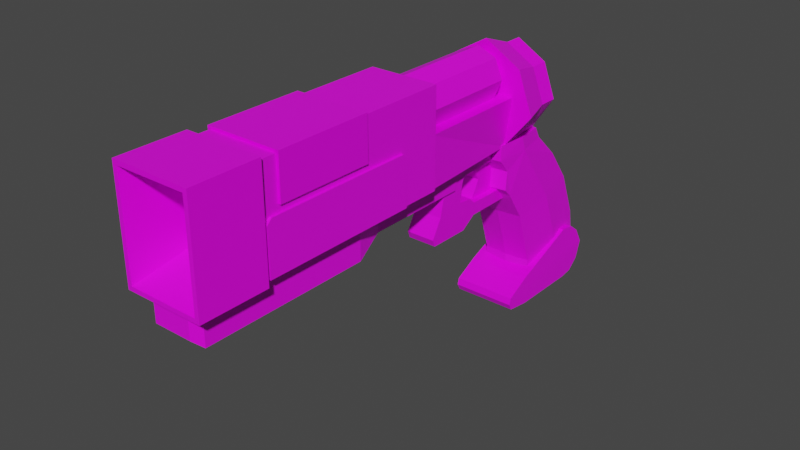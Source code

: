 # Source: model-weapon-laserGun-cubeman.blend  (saved by Blender 3.1.7; exported with 4.5.12 LTS)
import bpy
from mathutils import Matrix  # noqa: F401  (used for matrix-valued properties, if any)

bpy.ops.wm.read_factory_settings(use_empty=True)
scene = bpy.context.scene
scene.name = 'Scene'

# ---- collections
col_collection = bpy.data.collections.new('Collection'); scene.collection.children.link(col_collection)

# ---- images (referenced by path relative to the original .blend; pixels are not part of the script)
import os
ASSET_DIR = os.environ.get("B2B_ASSET_DIR", "")  # directory of the original .blend (textures are referenced by path, not embedded)
HERE = os.path.dirname(os.path.abspath(__file__))  # packed textures are extracted next to this script under _unpacked/

def load_image(name, relpath, width, height, colorspace="sRGB"):
    """Load a texture the original file referenced (path relative to the .blend, or extracted next to this script)."""
    p = next((c for c in (os.path.join(HERE, relpath), os.path.join(ASSET_DIR, relpath)) if relpath and os.path.exists(c)), "")
    if p:
        img = bpy.data.images.load(p, check_existing=True)
        img.name = name
    else:  # same state as the original file: an image datablock whose file is absent (Cycles renders it pink)
        img = bpy.data.images.new(name, width, height)
        img.source = "FILE"
        img.filepath = "//" + (relpath or name)
    img.colorspace_settings.name = colorspace
    return img
img_texture_weapon_lasergun_tga = load_image('texture-weapon-laserGun.tga', 'texture-weapon-laserGun.tga', 1024, 1024, 'sRGB')

# ---- materials (node trees are filled in below, after node groups)
mat_material_weapon_lasergun_metal = bpy.data.materials.new('material_weapon_laserGun_metal')
mat_material_weapon_lasergun_metal.alpha_threshold = 0.0
mat_material_weapon_lasergun_metal.use_transparent_shadow = False
mat_material_weapon_lasergun_metal.line_color = (0.0, 0.0, 0.0, 1.0)
mat_material_weapon_lasergun_metal_2 = bpy.data.materials.new('material_weapon_laserGun_metal_2')
mat_material_weapon_lasergun_metal_2.use_transparent_shadow = False
mat_material_weapon_lasergun_leather = bpy.data.materials.new('material_weapon_laserGun_leather')
mat_material_weapon_lasergun_leather.use_transparent_shadow = False
mat_material_weapon_lasergun_emissive = bpy.data.materials.new('material_weapon_laserGun_emissive')
mat_material_weapon_lasergun_emissive.use_transparent_shadow = False

# ---- material node trees
mat_material_weapon_lasergun_metal.use_nodes = True; mat_material_weapon_lasergun_metal.node_tree.nodes.clear()
_N = mat_material_weapon_lasergun_metal.node_tree.nodes; _L = mat_material_weapon_lasergun_metal.node_tree.links
n0 = _N.new('ShaderNodeOutputMaterial'); n0.name = 'Material Output'; n0.location = (300, 300)
n1 = _N.new('ShaderNodeBsdfPrincipled'); n1.name = 'Principled BSDF'; n1.location = (10, 300)
n1.distribution = 'GGX'
n1.subsurface_method = 'RANDOM_WALK_SKIN'
n1.inputs[2].default_value = 0.4
n1.inputs[3].default_value = 1.45
n1.inputs[27].default_value = (0.0, 0.0, 0.0, 1.0)
n1.inputs[28].default_value = 1.0
n2 = _N.new('ShaderNodeTexImage'); n2.name = 'Image Texture'; n2.location = (-280, 280)
n2.image = img_texture_weapon_lasergun_tga
_L.new(n1.outputs[0], n0.inputs[0])
_L.new(n2.outputs[0], n1.inputs[0])
n0.is_active_output = True
mat_material_weapon_lasergun_metal_2.use_nodes = True; mat_material_weapon_lasergun_metal_2.node_tree.nodes.clear()
_N = mat_material_weapon_lasergun_metal_2.node_tree.nodes; _L = mat_material_weapon_lasergun_metal_2.node_tree.links
n0 = _N.new('ShaderNodeBsdfPrincipled'); n0.name = 'Principled BSDF'; n0.location = (10, 300)
n0.distribution = 'GGX'
n0.subsurface_method = 'RANDOM_WALK_SKIN'
n0.inputs[3].default_value = 1.45
n0.inputs[27].default_value = (0.0, 0.0, 0.0, 1.0)
n0.inputs[28].default_value = 1.0
n1 = _N.new('ShaderNodeOutputMaterial'); n1.name = 'Material Output'; n1.location = (300, 300)
n2 = _N.new('ShaderNodeTexImage'); n2.name = 'Image Texture'; n2.location = (-280, 280)
n2.image = img_texture_weapon_lasergun_tga
_L.new(n0.outputs[0], n1.inputs[0])
_L.new(n2.outputs[0], n0.inputs[0])
n1.is_active_output = True
mat_material_weapon_lasergun_leather.use_nodes = True; mat_material_weapon_lasergun_leather.node_tree.nodes.clear()
_N = mat_material_weapon_lasergun_leather.node_tree.nodes; _L = mat_material_weapon_lasergun_leather.node_tree.links
n0 = _N.new('ShaderNodeBsdfPrincipled'); n0.name = 'Principled BSDF'; n0.location = (10, 300)
n0.distribution = 'GGX'
n0.subsurface_method = 'RANDOM_WALK_SKIN'
n0.inputs[3].default_value = 1.45
n0.inputs[27].default_value = (0.0, 0.0, 0.0, 1.0)
n0.inputs[28].default_value = 1.0
n1 = _N.new('ShaderNodeOutputMaterial'); n1.name = 'Material Output'; n1.location = (300, 300)
n2 = _N.new('ShaderNodeTexImage'); n2.name = 'Image Texture'; n2.location = (-280, 280)
n2.image = img_texture_weapon_lasergun_tga
_L.new(n0.outputs[0], n1.inputs[0])
_L.new(n2.outputs[0], n0.inputs[0])
n1.is_active_output = True
mat_material_weapon_lasergun_emissive.use_nodes = True; mat_material_weapon_lasergun_emissive.node_tree.nodes.clear()
_N = mat_material_weapon_lasergun_emissive.node_tree.nodes; _L = mat_material_weapon_lasergun_emissive.node_tree.links
n0 = _N.new('ShaderNodeBsdfPrincipled'); n0.name = 'Principled BSDF'; n0.location = (10, 300)
n0.distribution = 'GGX'
n0.subsurface_method = 'RANDOM_WALK_SKIN'
n0.inputs[3].default_value = 1.45
n0.inputs[27].default_value = (0.0, 0.0, 0.0, 1.0)
n0.inputs[28].default_value = 1.0
n1 = _N.new('ShaderNodeOutputMaterial'); n1.name = 'Material Output'; n1.location = (300, 300)
n2 = _N.new('ShaderNodeTexImage'); n2.name = 'Image Texture'; n2.location = (-280, 280)
n2.image = img_texture_weapon_lasergun_tga
_L.new(n0.outputs[0], n1.inputs[0])
_L.new(n2.outputs[0], n0.inputs[0])
n1.is_active_output = True

# ---- world
world_world = bpy.data.worlds.new('World'); scene.world = world_world
world_world.use_nodes = True; world_world.node_tree.nodes.clear()
_N = world_world.node_tree.nodes; _L = world_world.node_tree.links
n0 = _N.new('ShaderNodeOutputWorld'); n0.name = 'World Output'; n0.location = (300, 300)
n1 = _N.new('ShaderNodeBackground'); n1.name = 'Background'; n1.location = (10, 300)
n1.inputs[0].default_value = (0.05088, 0.05088, 0.05088, 1.0)
_L.new(n1.outputs[0], n0.inputs[0])
n0.is_active_output = True
world_world.color = (0.05088, 0.05088, 0.05088)
world_world.use_sun_shadow = False
world_world.sun_shadow_jitter_overblur = 0.0

# ---- meshes
me_cube = bpy.data.meshes.new('Cube')
me_cube.from_pydata([(0.2019, 1.428, 1.405), (0.2019, 2.03, 0.3103), (0.2019, 0.9258, 1.364), (0.2019, 1.366, 0.2801), (-0.2019, 1.428, 1.405), (-0.2019, 2.03, 0.3103), (-0.2019, 0.9258, 1.364), (-0.2019, 1.366, 0.2801), (0.2019, 1.646, 1.196), (0.2019, 1.844, 0.924), (0.2019, 1.989, 0.5608), (-0.2019, 1.372, 0.3405), (-0.2019, 1.226, 0.7931), (-0.2019, 1.066, 1.037), (0.2019, 1.066, 1.037), (0.2019, 1.226, 0.7931), (0.2019, 1.372, 0.3405), (-0.2019, 1.646, 1.196), (-0.2019, 1.844, 0.924), (-0.2019, 1.989, 0.5608), (0.2019, 0.9229, 1.493), (-0.2019, 0.9229, 1.493), (0.2019, 1.381, 1.496), (-0.2019, 1.381, 1.496), (0.2019, 1.018, 1.251), (-0.2019, 1.018, 1.251), (0.2019, 1.004, 1.098), (-0.2019, 1.004, 1.098), (1.269e-16, 2.015, 0.5608), (1.269e-16, 1.455, 1.405), (1.269e-16, 1.672, 1.196), (1.269e-16, 1.407, 1.496), (1.269e-16, 1.87, 0.924), (1.269e-16, 2.056, 0.3103), (1.269e-16, 0.9974, 1.251), (1.269e-16, 0.9836, 1.098), (1.269e-16, 1.346, 0.2801), (1.269e-16, 1.045, 1.037), (1.269e-16, 1.206, 0.7931), (1.269e-16, 0.9055, 1.364), (1.269e-16, 1.352, 0.3405), (1.269e-16, 0.9026, 1.493), (0.2357, 1.548, 0.8586), (0.2357, 1.19, 1.384), (0.2357, 1.694, 0.4506), (0.2357, 1.152, 1.495), (0.2357, 1.711, 0.2952), (0.2357, 1.369, 1.116), (-0.2357, 1.369, 1.116), (-0.2357, 1.152, 1.495), (-0.2357, 1.548, 0.8586), (-0.2357, 1.711, 0.2952), (-0.2357, 1.694, 0.4506), (-0.2357, 1.19, 1.384), (-0.2588, 1.081, 0.03166), (-0.2588, 1.068, 0.1387), (-0.2588, 2.045, 0.1012), (-0.2588, 2.021, 0.3797), (0.2588, 1.081, 0.03166), (0.2588, 1.068, 0.1387), (0.2588, 2.045, 0.1012), (0.2588, 2.021, 0.3797), (-0.2588, 1.054, 0.0852), (-0.2548, 2.087, 0.2533), (0.2629, 2.087, 0.2533), (0.2588, 1.054, 0.0852), (-0.2588, 1.277, 0.003679), (-0.2588, 1.266, 0.2441), (0.2588, 1.277, 0.003679), (0.2588, 1.266, 0.2441), (0.2597, 1.269, 0.121), (-0.258, 1.269, 0.121), (-0.2588, 1.93, 0.4507), (0.2588, 1.952, 0.01983), (-0.2551, 1.978, 0.2386), (-0.2588, 1.952, 0.01983), (0.2588, 1.93, 0.4507), (0.2626, 1.978, 0.2386), (-0.2588, 1.843, 0.003425), (0.2588, 1.808, 0.4666), (0.262, 1.834, 0.2147), (-0.2588, 1.808, 0.4666), (0.2588, 1.843, 0.003425), (-0.2557, 1.834, 0.2147), (1.251e-15, 1.388, 2.169), (1.236e-09, 0.9644, 2.266), (0.2387, 1.388, 2.03), (0.2973, 0.9644, 2.092), (0.3375, 1.388, 1.759), (0.4205, 0.9644, 1.754), (0.1643, 1.385, 1.491), (0.2048, 0.9679, 1.491), (-2.951e-08, 1.388, 1.491), (-3.552e-08, 0.9644, 1.491), (-0.1643, 1.385, 1.491), (-0.2048, 0.9679, 1.491), (-0.3375, 1.388, 1.759), (-0.4205, 0.9644, 1.754), (-0.2387, 1.388, 2.03), (-0.2973, 0.9644, 2.092), (1.096e-15, 1.44, 2.121), (0.2096, 1.44, 1.999), (0.2964, 1.44, 1.761), (0.1443, 1.438, 1.526), (-2.592e-08, 1.44, 1.525), (-0.1443, 1.438, 1.526), (-0.2964, 1.44, 1.761), (-0.2096, 1.44, 1.999), (1.251e-15, 1.238, 2.169), (0.2387, 1.238, 2.03), (0.3375, 1.238, 1.759), (0.1789, 1.237, 1.491), (-0.1789, 1.237, 1.491), (-0.3375, 1.238, 1.759), (-0.2387, 1.238, 2.03), (-1.069e-08, 0.9725, 2.124), (-3.256e-09, 0.03728, 2.235), (0.07338, 0.9725, 2.093), (0.1522, 0.03728, 2.172), (0.1038, 0.9725, 2.02), (0.2153, 0.03728, 2.02), (0.07338, 0.9725, 1.947), (0.1522, 0.03728, 1.868), (-1.976e-08, 0.9725, 1.916), (-2.208e-08, 0.03728, 1.805), (-0.07338, 0.9725, 1.947), (-0.1522, 0.03728, 1.868), (-0.1038, 0.9725, 2.02), (-0.2153, 0.03728, 2.02), (-0.07338, 0.9725, 2.093), (-0.1522, 0.03728, 2.172), (-3.256e-09, 0.8739, 2.235), (0.1522, 0.8739, 2.172), (0.2153, 0.8739, 2.02), (0.1522, 0.8739, 1.868), (-2.208e-08, 0.8739, 1.805), (-0.1522, 0.8739, 1.868), (-0.2153, 0.8739, 2.02), (-0.1522, 0.8739, 2.172), (0.1165, 0.9321, 2.137), (0.1648, 0.9321, 2.02), (0.1165, 0.9321, 1.904), (-2.112e-08, 0.9321, 1.855), (-0.1165, 0.9321, 1.904), (-0.1648, 0.9321, 2.02), (-0.1165, 0.9321, 2.137), (-6.714e-09, 0.9321, 2.185), (-0.2746, -2.091, 1.47), (-0.2746, -2.091, 2.235), (-0.2746, 0.03792, 1.47), (-0.2746, 0.03792, 2.235), (0.2746, -2.091, 1.47), (0.2746, -2.091, 2.235), (0.2746, 0.03792, 1.47), (0.2746, 0.03792, 2.235), (-0.2746, 0.03792, 1.805), (0.2746, 0.03792, 1.805), (-0.2508, 0.03792, 1.871), (-0.2508, 0.03792, 1.47), (0.2508, 0.03792, 1.47), (0.2508, 0.03792, 1.871), (-0.2508, 0.9677, 1.871), (-0.1933, 0.9677, 1.47), (0.1933, 0.9677, 1.47), (0.2508, 0.9677, 1.871), (0.2746, -1.559, 2.235), (0.2746, -1.559, 1.47), (-0.2746, -1.559, 1.47), (-0.2746, -1.559, 2.235), (0.3083, -1.559, 2.235), (0.3083, -2.091, 2.235), (0.3083, -2.091, 1.47), (0.3083, -1.559, 1.47), (-0.3083, -1.559, 1.47), (-0.3083, -2.091, 1.47), (-0.3083, -2.091, 2.235), (-0.3083, -1.559, 2.235), (-0.2746, -1.559, 1.436), (-0.2746, -2.091, 1.436), (0.2746, -2.091, 1.436), (0.2746, -1.559, 1.436), (0.3083, -2.091, 1.436), (0.3083, -1.559, 1.436), (-0.3083, -1.559, 1.436), (-0.3083, -2.091, 1.436), (0.2746, -1.559, 2.269), (0.2746, -2.091, 2.269), (-0.2746, -2.091, 2.269), (-0.2746, -1.559, 2.269), (0.3083, -1.559, 2.269), (0.3083, -2.091, 2.269), (-0.3083, -2.091, 2.269), (-0.3083, -1.559, 2.269), (-0.1268, -1.577, 1.676), (-0.1268, -1.577, 2.029), (0.1268, -1.577, 2.029), (0.1268, -1.577, 1.676), (0.2746, -0.6625, 2.235), (0.2746, -1.416, 2.235), (0.2746, -1.419, 1.92), (0.2746, -0.6604, 1.916), (-0.2746, -1.415, 2.235), (-0.2746, -0.6621, 2.235), (-0.2746, -0.6611, 1.913), (-0.2746, -1.421, 1.918), (-0.2948, -1.415, 2.235), (-0.2948, -0.6621, 2.235), (-0.2948, -0.6611, 1.913), (-0.2948, -1.421, 1.918), (0.2948, -0.6625, 2.235), (0.2948, -1.416, 2.235), (0.2948, -1.419, 1.92), (0.2948, -0.6604, 1.916), (0.2746, -0.6625, 2.256), (0.2746, -1.416, 2.256), (-0.2746, -1.415, 2.256), (-0.2746, -0.6621, 2.256), (-0.2948, -1.415, 2.256), (-0.2948, -0.6621, 2.256), (0.2948, -0.6625, 2.256), (0.2948, -1.416, 2.256), (0.2746, -1.531, 1.47), (0.2746, -0.2863, 1.47), (0.2746, -1.534, 1.828), (0.2746, -1.495, 1.866), (0.2746, -0.3158, 1.864), (0.2746, -0.2838, 1.819), (-0.2746, -0.2876, 1.47), (-0.2746, -1.531, 1.47), (-0.2746, -0.285, 1.822), (-0.2746, -0.3222, 1.869), (-0.2746, -1.493, 1.866), (-0.2746, -1.534, 1.828), (0.2948, -1.531, 1.47), (0.2948, -0.2863, 1.47), (0.2948, -1.534, 1.828), (0.2948, -1.495, 1.866), (0.2948, -0.3158, 1.864), (0.2948, -0.2838, 1.819), (-0.2948, -0.2876, 1.47), (-0.2948, -1.531, 1.47), (-0.2948, -0.285, 1.822), (-0.2948, -0.3222, 1.869), (-0.2948, -1.493, 1.866), (-0.2948, -1.534, 1.828), (-0.1171, 0.2504, 0.8991), (-0.1171, 0.3968, 1.474), (-0.1171, 1.115, 0.9774), (-0.1171, 0.9451, 1.471), (0.1171, 0.2504, 0.8991), (0.1171, 0.3968, 1.474), (0.1171, 1.115, 0.9774), (0.1171, 0.9451, 1.471), (0.1171, 0.9489, 1.351), (0.1171, 0.5403, 1.167), (0.1171, 0.5738, 1.316), (0.1171, 0.5986, 1.344), (0.1171, 1.024, 1.075), (0.1171, 0.5518, 1.137), (0.1171, 0.6675, 1.127), (0.1171, 0.7233, 1.077), (-0.1171, 0.9489, 1.35), (-0.1171, 1.024, 1.075), (-0.1171, 0.5986, 1.344), (-0.1171, 0.5738, 1.316), (-0.1171, 0.5403, 1.167), (-0.1171, 0.5519, 1.137), (-0.1171, 0.6675, 1.127), (-0.1171, 0.7235, 1.077), (0.1171, 0.2279, 0.9564), (-0.1171, 0.2279, 0.9564), (-0.1171, 0.3124, 1.105), (0.1171, 0.3124, 1.105), (0.1171, 0.5935, 0.8954), (-0.1171, 0.5935, 0.8954), (0.1171, 0.7178, 0.9776), (-0.1171, 0.7178, 0.9776), (-0.134, -0.3933, 1.277), (-0.134, -0.3933, 1.474), (-0.134, 0.4565, 1.277), (-0.134, 0.5134, 1.474), (0.134, -0.3933, 1.277), (0.134, -0.3933, 1.474), (0.134, 0.4565, 1.277), (0.134, 0.5134, 1.474), (-0.1976, -0.6401, 1.185), (-0.1976, -0.6401, 1.476), (0.1976, -0.6401, 1.476), (0.1976, -0.6401, 1.185), (-0.1976, -1.975, 1.185), (-0.1976, -1.975, 1.476), (0.1976, -1.975, 1.476), (0.1976, -1.975, 1.185), (-0.1498, -2.043, 1.247), (-0.1498, -2.043, 1.476), (0.1498, -2.043, 1.476), (0.1498, -2.043, 1.247), (-0.06637, 0.7594, 1.072), (-0.06637, 0.7594, 1.352), (-0.06637, 1.038, 1.072), (-0.06637, 1.038, 1.352), (0.06637, 0.7594, 1.072), (0.06637, 0.7594, 1.352), (0.06637, 1.038, 1.072), (0.06637, 1.038, 1.352), (-0.06637, 0.8362, 1.212), (0.06637, 0.8362, 1.212)], [], [(2, 43, 45, 20), (14, 26, 35, 37), (13, 27, 25, 6, 53, 48), (5, 33, 1, 46, 3, 36, 7, 51), (8, 0, 43, 47), (17, 4, 29, 30), (5, 19, 28, 33), (19, 18, 32, 28), (18, 17, 30, 32), (1, 10, 44, 46), (10, 9, 42, 44), (9, 8, 47, 42), (7, 11, 52, 51), (11, 12, 50, 52), (12, 13, 48, 50), (3, 16, 40, 36), (16, 15, 38, 40), (15, 14, 37, 38), (22, 31, 23, 49, 21, 41, 20, 45), (0, 29, 31, 22), (6, 39, 41, 21), (4, 53, 49, 23), (25, 34, 39, 6), (27, 35, 34, 25), (28, 32, 9, 10), (32, 30, 8, 9), (30, 29, 0, 8), (31, 29, 4, 23), (33, 28, 10, 1), (40, 38, 12, 11), (34, 35, 26, 24), (41, 39, 2, 20), (38, 37, 13, 12), (37, 35, 27, 13), (36, 40, 11, 7), (39, 34, 24, 2), (46, 44, 16, 3), (44, 42, 15, 16), (45, 43, 0, 22), (47, 43, 2, 24, 26, 14), (42, 47, 14, 15), (51, 52, 19, 5), (48, 53, 4, 17), (52, 50, 18, 19), (50, 48, 17, 18), (49, 53, 6, 21), (74, 72, 57, 63), (63, 57, 61, 64), (70, 69, 59, 65), (65, 59, 55, 62), (66, 68, 58, 54), (69, 67, 55, 59), (58, 65, 62, 54), (68, 70, 65, 58), (56, 63, 64, 60), (75, 74, 63, 56), (54, 62, 71, 66), (82, 80, 70, 68), (79, 81, 67, 69), (78, 82, 68, 66), (80, 79, 69, 70), (62, 55, 67, 71), (64, 61, 76, 77), (56, 60, 73, 75), (61, 57, 72, 76), (60, 64, 77, 73), (78, 83, 74, 75), (83, 81, 72, 74), (71, 67, 81, 83), (66, 71, 83, 78), (77, 76, 79, 80), (75, 73, 82, 78), (76, 72, 81, 79), (73, 77, 80, 82), (108, 85, 87, 109), (109, 87, 89, 110), (110, 89, 91, 111), (112, 95, 97, 113), (87, 85, 99, 97, 95, 93, 91, 89), (113, 97, 99, 114), (114, 99, 85, 108), (98, 84, 100, 107), (100, 101, 102, 103, 104, 105, 106, 107), (84, 86, 101, 100), (88, 90, 103, 102), (94, 96, 106, 105), (90, 92, 104, 103), (96, 98, 107, 106), (86, 88, 102, 101), (92, 94, 105, 104), (98, 114, 108, 84), (96, 113, 114, 98), (94, 112, 113, 96), (88, 110, 111, 90), (86, 109, 110, 88), (84, 108, 109, 86), (131, 116, 118, 132), (132, 118, 120, 133), (133, 120, 122, 134), (134, 122, 124, 135), (135, 124, 126, 136), (136, 126, 128, 137), (118, 116, 130, 128, 126, 124, 122, 120), (137, 128, 130, 138), (138, 130, 116, 131), (145, 138, 131, 146), (144, 137, 138, 145), (143, 136, 137, 144), (142, 135, 136, 143), (141, 134, 135, 142), (140, 133, 134, 141), (139, 132, 133, 140), (146, 131, 132, 139), (115, 146, 139, 117), (117, 139, 140, 119), (119, 140, 141, 121), (121, 141, 142, 123), (123, 142, 143, 125), (125, 143, 144, 127), (127, 144, 145, 129), (129, 145, 146, 115), (152, 170, 190, 186), (149, 155, 157, 158), (153, 156, 154, 197, 200, 199, 198, 165, 166, 221, 223, 224, 225, 226, 222), (148, 147, 193, 194), (149, 153, 222, 221, 166, 167, 228, 227), (154, 150, 202, 197), (159, 158, 162, 163), (156, 155, 150, 154), (155, 156, 160, 157), (156, 153, 159, 160), (153, 149, 158, 159), (160, 159, 163, 164), (158, 157, 161, 162), (157, 160, 164, 161), (166, 165, 169, 172), (167, 168, 201, 204, 203, 202, 150, 155, 149, 227, 229, 230, 231, 232, 228), (165, 168, 188, 185), (167, 166, 180, 177), (172, 169, 170, 171), (152, 151, 171, 170), (147, 174, 184, 178), (170, 169, 189, 190), (174, 175, 176, 173), (166, 172, 182, 180), (168, 167, 173, 176), (147, 148, 175, 174), (177, 180, 179, 178), (179, 180, 182, 181), (177, 178, 184, 183), (174, 173, 183, 184), (171, 151, 179, 181), (173, 167, 177, 183), (151, 147, 178, 179), (172, 171, 181, 182), (187, 188, 192, 191), (185, 188, 187, 186), (185, 186, 190, 189), (148, 152, 186, 187), (168, 176, 192, 188), (176, 175, 191, 192), (169, 165, 185, 189), (175, 148, 187, 191), (196, 195, 194, 193), (147, 151, 196, 193), (152, 148, 194, 195), (151, 152, 195, 196), (200, 197, 209, 212), (206, 207, 208, 205), (198, 201, 168, 165), (210, 209, 219, 220), (204, 201, 205, 208), (202, 203, 207, 206), (209, 197, 213, 219), (203, 204, 208, 207), (210, 211, 212, 209), (198, 199, 211, 210), (199, 200, 212, 211), (201, 198, 214, 215), (213, 216, 215, 214), (215, 216, 218, 217), (213, 214, 220, 219), (198, 210, 220, 214), (205, 201, 215, 217), (206, 205, 217, 218), (202, 206, 218, 216), (197, 202, 216, 213), (234, 238, 237, 236, 235, 233), (222, 226, 238, 234), (232, 231, 243, 244), (225, 224, 236, 237), (223, 221, 233, 235), (226, 225, 237, 238), (224, 223, 235, 236), (221, 222, 234, 233), (240, 244, 243, 242, 241, 239), (230, 229, 241, 242), (227, 228, 240, 239), (228, 232, 244, 240), (231, 230, 242, 243), (229, 227, 239, 241), (245, 270, 271, 246, 248, 261, 263, 264, 265, 266, 267, 268, 262, 247, 276, 274), (251, 257, 260, 259, 258, 254, 249, 273, 275), (249, 269, 270, 245), (247, 251, 275, 276), (249, 254, 255, 256, 253, 252, 250, 272, 269), (257, 262, 268, 260), (260, 268, 267, 259), (259, 267, 266, 258), (258, 266, 265, 254), (254, 265, 264, 255), (255, 264, 263, 256), (256, 263, 261, 253), (270, 269, 272, 271), (271, 272, 250, 246), (274, 273, 249, 245), (276, 275, 273, 274), (277, 278, 280, 279), (279, 280, 284, 283), (283, 284, 282, 281), (279, 283, 281, 277), (288, 287, 291, 292), (281, 282, 287, 288), (278, 277, 285, 286), (277, 281, 288, 285), (289, 292, 296, 293), (285, 288, 292, 289), (286, 285, 289, 290), (296, 295, 294, 293), (290, 289, 293, 294), (292, 291, 295, 296), (297, 305, 298, 300, 299), (303, 304, 302, 306, 301), (301, 306, 305, 297), (305, 306, 302, 298)])
me_cube.polygons.foreach_set('material_index', [2, 2, 2, 2, 2, 2, 2, 2, 2, 2, 2, 2, 2, 2, 2, 2, 2, 2, 2, 2, 2, 2, 2, 2, 2, 2, 2, 2, 2, 2, 2, 2, 2, 2, 2, 2, 2, 2, 2, 2, 2, 2, 2, 2, 2, 2, 0, 0, 0, 0, 0, 0, 0, 0, 0, 0, 0, 0, 0, 0, 0, 0, 0, 0, 0, 0, 0, 0, 0, 0, 0, 0, 0, 0, 0, 0, 0, 0, 0, 0, 0, 0, 0, 0, 0, 0, 0, 0, 0, 0, 0, 0, 0, 0, 0, 0, 3, 3, 3, 3, 3, 3, 3, 3, 3, 3, 3, 3, 3, 3, 3, 3, 3, 3, 3, 3, 3, 3, 3, 3, 3, 0, 1, 1, 0, 1, 1, 0, 1, 0, 0, 0, 0, 0, 0, 0, 1, 0, 0, 0, 0, 0, 0, 0, 0, 0, 0, 0, 0, 0, 0, 0, 0, 0, 0, 0, 0, 0, 0, 0, 0, 0, 0, 0, 0, 0, 0, 0, 0, 1, 0, 0, 0, 0, 0, 0, 0, 0, 0, 0, 0, 0, 0, 0, 0, 0, 0, 2, 2, 2, 2, 2, 2, 2, 2, 2, 2, 2, 2, 2, 2, 0, 0, 0, 0, 0, 0, 0, 0, 0, 0, 0, 0, 0, 0, 0, 0, 0, 0, 0, 0, 2, 0, 0, 0, 0, 2, 2, 0, 0, 0, 0, 0, 0, 0])
_uv = me_cube.uv_layers.new(name='UVMap')
_uv.uv.foreach_set('vector', [0.2094, 0.5537, 0.1781, 0.5647, 0.1769, 0.5503, 0.2032, 0.5389, 0.03668, 0.7873, 0.03668, 0.7795, 0.07897, 0.7794, 0.07897, 0.7872, 0.1201, 0.6692, 0.124, 0.6792, 0.1147, 0.6958, 0.1195, 0.7131, 0.08822, 0.7022, 0.08136, 0.663, 0.1297, 0.8229, 0.1238, 0.7815, 0.1246, 0.7397, 0.164, 0.7304, 0.2076, 0.7348, 0.2127, 0.7762, 0.2127, 0.818, 0.1699, 0.8275, 0.1354, 0.6087, 0.1497, 0.5742, 0.1781, 0.5647, 0.1713, 0.6038, 0.3011, 0.6575, 0.3011, 0.6893, 0.2588, 0.6884, 0.2588, 0.6567, 0.3011, 0.5398, 0.3011, 0.571, 0.2588, 0.5702, 0.2588, 0.5389, 0.3011, 0.571, 0.3011, 0.6189, 0.2588, 0.6181, 0.2588, 0.5702, 0.3011, 0.6189, 0.3011, 0.6575, 0.2588, 0.6567, 0.2588, 0.6181, 0.1364, 0.7279, 0.1284, 0.6975, 0.1678, 0.6953, 0.1737, 0.7137, 0.1284, 0.6975, 0.1266, 0.6493, 0.1638, 0.6419, 0.1678, 0.6953, 0.1266, 0.6493, 0.1354, 0.6087, 0.1713, 0.6038, 0.1638, 0.6419, 0.124, 0.5687, 0.1203, 0.5752, 0.07793, 0.5715, 0.08381, 0.5531, 0.1203, 0.5752, 0.1141, 0.6337, 0.07392, 0.6249, 0.07793, 0.5715, 0.1141, 0.6337, 0.1201, 0.6692, 0.08136, 0.663, 0.07392, 0.6249, 0.03668, 0.8819, 0.03668, 0.8744, 0.07897, 0.8743, 0.07897, 0.8818, 0.03668, 0.8744, 0.03668, 0.818, 0.07897, 0.8179, 0.07897, 0.8743, 0.03668, 0.818, 0.03668, 0.7873, 0.07897, 0.7872, 0.07897, 0.8179, 0.3566, 0.7841, 0.3558, 0.7423, 0.3616, 0.7009, 0.3907, 0.6957, 0.4189, 0.7043, 0.4189, 0.7461, 0.4139, 0.7875, 0.3848, 0.7928, 0.2165, 0.6893, 0.2588, 0.6884, 0.2588, 0.7008, 0.2165, 0.7016, 0.1213, 0.7464, 0.07897, 0.7463, 0.07897, 0.7304, 0.1213, 0.7305, 0.05985, 0.6926, 0.08822, 0.7022, 0.08701, 0.7165, 0.06063, 0.7053, 0.1213, 0.7606, 0.07897, 0.7606, 0.07897, 0.7463, 0.1213, 0.7464, 0.1213, 0.7795, 0.07897, 0.7794, 0.07897, 0.7606, 0.1213, 0.7606, 0.2588, 0.5702, 0.2588, 0.6181, 0.2165, 0.6189, 0.2165, 0.571, 0.2588, 0.6181, 0.2588, 0.6567, 0.2165, 0.6575, 0.2165, 0.6189, 0.2588, 0.6567, 0.2588, 0.6884, 0.2165, 0.6893, 0.2165, 0.6575, 0.2588, 0.7008, 0.2588, 0.6884, 0.3011, 0.6893, 0.3011, 0.7016, 0.2588, 0.5389, 0.2588, 0.5702, 0.2165, 0.571, 0.2165, 0.5398, 0.07897, 0.8743, 0.07897, 0.8179, 0.1213, 0.818, 0.1213, 0.8744, 0.07897, 0.7606, 0.07897, 0.7794, 0.03668, 0.7795, 0.03668, 0.7606, 0.07897, 0.7304, 0.07897, 0.7463, 0.03668, 0.7464, 0.03668, 0.7305, 0.07897, 0.8179, 0.07897, 0.7872, 0.1213, 0.7873, 0.1213, 0.818, 0.07897, 0.7872, 0.07897, 0.7794, 0.1213, 0.7795, 0.1213, 0.7873, 0.07897, 0.8818, 0.07897, 0.8743, 0.1213, 0.8744, 0.1213, 0.8819, 0.07897, 0.7463, 0.07897, 0.7606, 0.03668, 0.7606, 0.03668, 0.7464, 0.1737, 0.7137, 0.1678, 0.6953, 0.2102, 0.6916, 0.2139, 0.6981, 0.1678, 0.6953, 0.1638, 0.6419, 0.204, 0.6331, 0.2102, 0.6916, 0.1769, 0.5503, 0.1781, 0.5647, 0.1497, 0.5742, 0.1505, 0.5615, 0.1713, 0.6038, 0.1781, 0.5647, 0.2094, 0.5537, 0.2046, 0.571, 0.2139, 0.5876, 0.21, 0.5976, 0.1638, 0.6419, 0.1713, 0.6038, 0.21, 0.5976, 0.204, 0.6331, 0.08381, 0.5531, 0.07793, 0.5715, 0.03847, 0.5693, 0.04648, 0.5389, 0.08136, 0.663, 0.08822, 0.7022, 0.05985, 0.6926, 0.04554, 0.6581, 0.07793, 0.5715, 0.07392, 0.6249, 0.03668, 0.6175, 0.03847, 0.5693, 0.07392, 0.6249, 0.08136, 0.663, 0.04554, 0.6581, 0.03668, 0.6175, 0.08701, 0.7165, 0.08822, 0.7022, 0.1195, 0.7131, 0.1133, 0.7279, 0.3313, 0.3692, 0.3493, 0.3722, 0.3409, 0.3771, 0.329, 0.3781, 0.1504, 0.3838, 0.161, 0.3833, 0.161, 0.4566, 0.1504, 0.4571, 0.2091, 0.3637, 0.2187, 0.3599, 0.2169, 0.3789, 0.2132, 0.3817, 0.08879, 0.2449, 0.09328, 0.2449, 0.09328, 0.3182, 0.08879, 0.3182, 0.252, 0.1409, 0.1795, 0.1409, 0.1795, 0.1246, 0.252, 0.1246, 0.252, 0.04926, 0.1795, 0.04926, 0.1795, 0.03224, 0.252, 0.03224, 0.08431, 0.2449, 0.08879, 0.2449, 0.08879, 0.3182, 0.08431, 0.3182, 0.1997, 0.3668, 0.2091, 0.3637, 0.2132, 0.3817, 0.2081, 0.3813, 0.1377, 0.3833, 0.1504, 0.3838, 0.1504, 0.4571, 0.1377, 0.4566, 0.3152, 0.3601, 0.3313, 0.3692, 0.329, 0.3781, 0.3185, 0.37, 0.3438, 0.2922, 0.3488, 0.2918, 0.3447, 0.3098, 0.3354, 0.3067, 0.1817, 0.3225, 0.1984, 0.3164, 0.2091, 0.3637, 0.1997, 0.3668, 0.252, 0.09556, 0.1795, 0.09556, 0.1795, 0.04926, 0.252, 0.04926, 0.252, 0.1886, 0.1795, 0.1886, 0.1795, 0.1409, 0.252, 0.1409, 0.1984, 0.3164, 0.2187, 0.3103, 0.2187, 0.3599, 0.2091, 0.3637, 0.3488, 0.2918, 0.3525, 0.2946, 0.3544, 0.3136, 0.3447, 0.3098, 0.1933, 0.2954, 0.2052, 0.2964, 0.2136, 0.3013, 0.1956, 0.3043, 0.252, 0.2065, 0.1795, 0.2065, 0.1795, 0.198, 0.252, 0.198, 0.252, 0.1134, 0.1795, 0.1134, 0.1795, 0.1059, 0.252, 0.1059, 0.1828, 0.3035, 0.1933, 0.2954, 0.1956, 0.3043, 0.1795, 0.3134, 0.3174, 0.351, 0.334, 0.3571, 0.3313, 0.3692, 0.3152, 0.3601, 0.334, 0.3571, 0.3544, 0.3632, 0.3493, 0.3722, 0.3313, 0.3692, 0.3447, 0.3098, 0.3544, 0.3136, 0.3544, 0.3632, 0.334, 0.3571, 0.3354, 0.3067, 0.3447, 0.3098, 0.334, 0.3571, 0.3174, 0.351, 0.1956, 0.3043, 0.2136, 0.3013, 0.2187, 0.3103, 0.1984, 0.3164, 0.252, 0.198, 0.1795, 0.198, 0.1795, 0.1886, 0.252, 0.1886, 0.252, 0.1059, 0.1795, 0.1059, 0.1795, 0.09556, 0.252, 0.09556, 0.1795, 0.3134, 0.1956, 0.3043, 0.1984, 0.3164, 0.1817, 0.3225, 0.2716, 0.3519, 0.2944, 0.3519, 0.2947, 0.394, 0.2719, 0.3857, 0.444, 0.3988, 0.4389, 0.3756, 0.4676, 0.3756, 0.467, 0.3988, 0.2258, 0.4229, 0.218, 0.3982, 0.2481, 0.4013, 0.2481, 0.4243, 0.06478, 0.4256, 0.06481, 0.4486, 0.0347, 0.4517, 0.04249, 0.427, 0.04923, 0.1339, 0.0347, 0.09174, 0.04929, 0.04966, 0.07763, 0.03224, 0.09967, 0.06279, 0.09967, 0.0918, 0.09962, 0.1208, 0.07754, 0.1513, 0.07045, 0.4361, 0.06981, 0.4129, 0.09849, 0.4129, 0.09347, 0.4361, 0.2719, 0.3181, 0.2947, 0.3098, 0.2944, 0.3519, 0.2716, 0.3519, 0.2593, 0.3181, 0.2591, 0.3519, 0.2548, 0.3519, 0.255, 0.3222, 0.257, 0.08004, 0.2673, 0.05035, 0.2873, 0.03806, 0.307, 0.0596, 0.307, 0.08004, 0.307, 0.1005, 0.2873, 0.122, 0.2673, 0.1097, 0.2591, 0.3519, 0.2593, 0.3857, 0.255, 0.3816, 0.2548, 0.3519, 0.2874, 0.03224, 0.3099, 0.05677, 0.307, 0.0596, 0.2873, 0.03806, 0.3099, 0.1033, 0.2874, 0.1278, 0.2873, 0.122, 0.307, 0.1005, 0.3537, 0.3832, 0.3535, 0.4065, 0.3489, 0.4065, 0.3491, 0.386, 0.2874, 0.1278, 0.2647, 0.1138, 0.2673, 0.1097, 0.2873, 0.122, 0.2647, 0.04624, 0.2874, 0.03224, 0.2873, 0.03806, 0.2673, 0.05035, 0.3535, 0.4065, 0.3537, 0.4297, 0.3491, 0.4269, 0.3489, 0.4065, 0.2593, 0.3181, 0.2719, 0.3181, 0.2716, 0.3519, 0.2591, 0.3519, 0.07045, 0.4488, 0.07045, 0.4361, 0.09347, 0.4361, 0.09347, 0.4488, 0.06481, 0.4129, 0.06478, 0.4256, 0.04249, 0.427, 0.04047, 0.4145, 0.2238, 0.4354, 0.2258, 0.4229, 0.2481, 0.4243, 0.2481, 0.437, 0.444, 0.4115, 0.444, 0.3988, 0.467, 0.3988, 0.467, 0.4115, 0.2591, 0.3519, 0.2716, 0.3519, 0.2719, 0.3857, 0.2593, 0.3857, 0.8457, 0.5892, 0.8457, 0.793, 0.7772, 0.793, 0.7772, 0.5892, 0.7772, 0.5892, 0.7772, 0.793, 0.7487, 0.793, 0.7487, 0.5892, 0.7473, 0.5892, 0.7473, 0.793, 0.7189, 0.793, 0.7189, 0.5892, 0.7189, 0.5892, 0.7189, 0.793, 0.6503, 0.793, 0.6503, 0.5892, 0.6503, 0.5892, 0.6503, 0.793, 0.5817, 0.793, 0.5817, 0.5892, 0.5817, 0.5892, 0.5817, 0.793, 0.5533, 0.793, 0.5533, 0.5892, 0.633, 0.8103, 0.666, 0.8668, 0.666, 0.9306, 0.633, 0.9645, 0.5863, 0.9485, 0.5533, 0.892, 0.5533, 0.8281, 0.5863, 0.7943, 0.9427, 0.5892, 0.9427, 0.793, 0.9143, 0.793, 0.9143, 0.5892, 0.9143, 0.5892, 0.9143, 0.793, 0.8457, 0.793, 0.8457, 0.5892, 0.6912, 0.9085, 0.6755, 0.9246, 0.6674, 0.864, 0.685, 0.8621, 0.7185, 0.9327, 0.7111, 0.9562, 0.6755, 0.9246, 0.6912, 0.9085, 0.7507, 0.9207, 0.7532, 0.9405, 0.7111, 0.9562, 0.7185, 0.9327, 0.6503, 0.575, 0.6503, 0.5892, 0.5817, 0.5892, 0.5978, 0.575, 0.7028, 0.575, 0.7189, 0.5892, 0.6503, 0.5892, 0.6503, 0.575, 0.7357, 0.8088, 0.7336, 0.7943, 0.7691, 0.826, 0.7629, 0.833, 0.7034, 0.8208, 0.6914, 0.8101, 0.7336, 0.7943, 0.7357, 0.8088, 0.8457, 0.575, 0.8457, 0.5892, 0.7772, 0.5892, 0.7932, 0.575, 0.7039, 0.8622, 0.685, 0.8621, 0.7034, 0.8208, 0.7155, 0.8362, 0.7155, 0.8362, 0.7034, 0.8208, 0.7357, 0.8088, 0.7358, 0.8286, 0.7358, 0.8286, 0.7357, 0.8088, 0.7629, 0.833, 0.7529, 0.8439, 0.7529, 0.8439, 0.7629, 0.833, 0.7691, 0.8794, 0.7568, 0.873, 0.7568, 0.873, 0.7691, 0.8794, 0.7507, 0.9207, 0.7452, 0.8991, 0.7452, 0.8991, 0.7507, 0.9207, 0.7185, 0.9327, 0.7249, 0.9067, 0.7249, 0.9067, 0.7185, 0.9327, 0.6912, 0.9085, 0.7078, 0.8914, 0.7078, 0.8914, 0.6912, 0.9085, 0.685, 0.8621, 0.7039, 0.8622, 0.1075, 0.2071, 0.1075, 0.2119, 0.1047, 0.2119, 0.1047, 0.2071, 0.7721, 0.385, 0.7721, 0.3287, 0.779, 0.3177, 0.779, 0.385, 0.8386, 0.3159, 0.781, 0.3159, 0.7072, 0.3159, 0.7072, 0.1982, 0.7619, 0.1986, 0.7614, 0.07121, 0.7072, 0.07175, 0.7072, 0.04769, 0.8386, 0.04769, 0.8386, 0.05236, 0.7771, 0.05193, 0.7705, 0.05839, 0.771, 0.2565, 0.7787, 0.2619, 0.8386, 0.2614, 0.4074, 0.03224, 0.4074, 0.09706, 0.3643, 0.08002, 0.3643, 0.05009, 0.5477, 0.04769, 0.7053, 0.04769, 0.7053, 0.1021, 0.7053, 0.3112, 0.7053, 0.3159, 0.5477, 0.3159, 0.5477, 0.3112, 0.5477, 0.1024, 0.5477, 0.4718, 0.5477, 0.3177, 0.6679, 0.3177, 0.668, 0.4718, 0.1745, 0.2954, 0.1042, 0.2954, 0.1123, 0.217, 0.1664, 0.217, 0.7437, 0.3177, 0.7437, 0.4718, 0.6698, 0.4718, 0.6698, 0.3177, 0.2997, 0.3876, 0.2997, 0.3098, 0.3052, 0.3132, 0.3052, 0.3842, 0.3972, 0.403, 0.3972, 0.3746, 0.4005, 0.3746, 0.4005, 0.4085, 0.09829, 0.2449, 0.09829, 0.3227, 0.09829, 0.3193, 0.09829, 0.2483, 0.4021, 0.2867, 0.3686, 0.2867, 0.3687, 0.208, 0.4021, 0.208, 0.4392, 0.3706, 0.4056, 0.3706, 0.4057, 0.2918, 0.4391, 0.2918, 0.1795, 0.2116, 0.2498, 0.2116, 0.2498, 0.2903, 0.1795, 0.2903, 0.1075, 0.1148, 0.1717, 0.1148, 0.1717, 0.1196, 0.1075, 0.1196, 0.9718, 0.3159, 0.8404, 0.3159, 0.8404, 0.2917, 0.8948, 0.2927, 0.8958, 0.1651, 0.8404, 0.1653, 0.8404, 0.04769, 0.9143, 0.04769, 0.9718, 0.04769, 0.9718, 0.1024, 0.9115, 0.1019, 0.9033, 0.1082, 0.9038, 0.3048, 0.9104, 0.3116, 0.9718, 0.3112, 0.1717, 0.1148, 0.1717, 0.03702, 0.1745, 0.03702, 0.1745, 0.1148, 0.1075, 0.03702, 0.1075, 0.1148, 0.1047, 0.1148, 0.1047, 0.03702, 0.257, 0.2036, 0.257, 0.1388, 0.3017, 0.1388, 0.3017, 0.2036, 0.1075, 0.2071, 0.1717, 0.2071, 0.1717, 0.2119, 0.1075, 0.2119, 0.1717, 0.1294, 0.1717, 0.1246, 0.1745, 0.1246, 0.1745, 0.1294, 0.3017, 0.1388, 0.257, 0.1388, 0.257, 0.136, 0.3017, 0.136, 0.07932, 0.3402, 0.07932, 0.405, 0.0347, 0.405, 0.0347, 0.3402, 0.1075, 0.1148, 0.1075, 0.1196, 0.1047, 0.1196, 0.1047, 0.1148, 0.1717, 0.03702, 0.1075, 0.03702, 0.1075, 0.03224, 0.1717, 0.03224, 0.1717, 0.1294, 0.1075, 0.1294, 0.1075, 0.1246, 0.1717, 0.1246, 0.3149, 0.1148, 0.3149, 0.03702, 0.3593, 0.03702, 0.3593, 0.1148, 0.3593, 0.03702, 0.3149, 0.03702, 0.3149, 0.03224, 0.3593, 0.03224, 0.3149, 0.1148, 0.3593, 0.1148, 0.3593, 0.1196, 0.3149, 0.1196, 0.07932, 0.3402, 0.0347, 0.3402, 0.0347, 0.3373, 0.07932, 0.3373, 0.1717, 0.2119, 0.1717, 0.2071, 0.1745, 0.2071, 0.1745, 0.2119, 0.1075, 0.03224, 0.1075, 0.03702, 0.1047, 0.03702, 0.1047, 0.03224, 0.1717, 0.2071, 0.1717, 0.1294, 0.1745, 0.1294, 0.1745, 0.2071, 0.257, 0.2036, 0.3017, 0.2036, 0.3017, 0.2065, 0.257, 0.2065, 0.0347, 0.3275, 0.07931, 0.3275, 0.07931, 0.3323, 0.0347, 0.3323, 0.07931, 0.2497, 0.07931, 0.3275, 0.0347, 0.3275, 0.0347, 0.2497, 0.07931, 0.2497, 0.0347, 0.2497, 0.0347, 0.2449, 0.07931, 0.2449, 0.1075, 0.1294, 0.1075, 0.2071, 0.1047, 0.2071, 0.1047, 0.1294, 0.1717, 0.03702, 0.1717, 0.03224, 0.1745, 0.03224, 0.1745, 0.03702, 0.0347, 0.405, 0.07932, 0.405, 0.07932, 0.4079, 0.0347, 0.4079, 0.1717, 0.1196, 0.1717, 0.1148, 0.1745, 0.1148, 0.1745, 0.1196, 0.1075, 0.1246, 0.1075, 0.1294, 0.1047, 0.1294, 0.1047, 0.1246, 0.4366, 0.2308, 0.4662, 0.2308, 0.4662, 0.2667, 0.4366, 0.2667, 0.1042, 0.3782, 0.1042, 0.3005, 0.1477, 0.3214, 0.1477, 0.3573, 0.3594, 0.3695, 0.3594, 0.2918, 0.4006, 0.3127, 0.4006, 0.3486, 0.4113, 0.1246, 0.4113, 0.1894, 0.3683, 0.1716, 0.3683, 0.1416, 0.4126, 0.1129, 0.4394, 0.1129, 0.4394, 0.1157, 0.4126, 0.1157, 0.3169, 0.3835, 0.3439, 0.3832, 0.3439, 0.4476, 0.3173, 0.4472, 0.7701, 0.3177, 0.7703, 0.4718, 0.7455, 0.4718, 0.7455, 0.3177, 0.1062, 0.3834, 0.1059, 0.4472, 0.1042, 0.4472, 0.1045, 0.3834, 0.4339, 0.3785, 0.4073, 0.3785, 0.4073, 0.3756, 0.4339, 0.3756, 0.4394, 0.03511, 0.4124, 0.03511, 0.4124, 0.03224, 0.4394, 0.03224, 0.4394, 0.1157, 0.4394, 0.1129, 0.4411, 0.1129, 0.4411, 0.1157, 0.3095, 0.136, 0.3095, 0.2, 0.3067, 0.2, 0.3067, 0.136, 0.1062, 0.3834, 0.1327, 0.3833, 0.1327, 0.4475, 0.1059, 0.4472, 0.4073, 0.4562, 0.4338, 0.4562, 0.4338, 0.4591, 0.4073, 0.4591, 0.09045, 0.3872, 0.09045, 0.3233, 0.09328, 0.3233, 0.09328, 0.3872, 0.4073, 0.3785, 0.4073, 0.4562, 0.4056, 0.4562, 0.4056, 0.3785, 0.09783, 0.1593, 0.09783, 0.237, 0.03474, 0.237, 0.0347, 0.1592, 0.03474, 0.237, 0.09783, 0.237, 0.09783, 0.2399, 0.03474, 0.2399, 0.09783, 0.1593, 0.0347, 0.1592, 0.0347, 0.1564, 0.09783, 0.1564, 0.4073, 0.4562, 0.4073, 0.4591, 0.4056, 0.4591, 0.4056, 0.4562, 0.4073, 0.3756, 0.4073, 0.3785, 0.4056, 0.3785, 0.4056, 0.3756, 0.3169, 0.3835, 0.3173, 0.4472, 0.3156, 0.4473, 0.3152, 0.3835, 0.4394, 0.03511, 0.4394, 0.03224, 0.4411, 0.03224, 0.4411, 0.03511, 0.4394, 0.1129, 0.4394, 0.03511, 0.4411, 0.03511, 0.4411, 0.1129, 0.3533, 0.8497, 0.3095, 0.85, 0.3039, 0.8461, 0.3036, 0.7004, 0.3084, 0.6957, 0.3533, 0.696, 0.1348, 0.83, 0.1348, 0.8717, 0.1306, 0.8717, 0.1306, 0.83, 0.3807, 0.5389, 0.3807, 0.544, 0.3765, 0.544, 0.3765, 0.5389, 0.3697, 0.6894, 0.3697, 0.5437, 0.3739, 0.5437, 0.3739, 0.6894, 0.1374, 0.8742, 0.1374, 0.83, 0.1416, 0.83, 0.1416, 0.8742, 0.1348, 0.8717, 0.1348, 0.878, 0.1306, 0.878, 0.1306, 0.8717, 0.3697, 0.5437, 0.3697, 0.5389, 0.3739, 0.5389, 0.3739, 0.5437, 0.3604, 0.5389, 0.3604, 0.6927, 0.3561, 0.6927, 0.3561, 0.5389, 0.3536, 0.6928, 0.3087, 0.6932, 0.3039, 0.6881, 0.3036, 0.5435, 0.3095, 0.5389, 0.3536, 0.5393, 0.1238, 0.8788, 0.1238, 0.872, 0.1281, 0.872, 0.1281, 0.8788, 0.3629, 0.6925, 0.3629, 0.5389, 0.3671, 0.5389, 0.3671, 0.6925, 0.1484, 0.83, 0.1484, 0.8742, 0.1442, 0.8742, 0.1442, 0.83, 0.3807, 0.544, 0.3807, 0.6886, 0.3765, 0.6886, 0.3765, 0.544, 0.1238, 0.872, 0.1238, 0.83, 0.1281, 0.83, 0.1281, 0.872, 0.3154, 0.2135, 0.3202, 0.2116, 0.3327, 0.2187, 0.3636, 0.2257, 0.3636, 0.2721, 0.3534, 0.2725, 0.3528, 0.2428, 0.3504, 0.2407, 0.3379, 0.238, 0.3354, 0.2389, 0.3346, 0.2487, 0.3304, 0.2535, 0.3303, 0.2789, 0.3222, 0.2867, 0.3221, 0.2531, 0.3152, 0.2425, 0.3219, 0.1246, 0.3301, 0.1324, 0.3301, 0.1579, 0.3343, 0.1626, 0.3351, 0.1724, 0.3376, 0.1734, 0.3151, 0.1979, 0.3149, 0.1688, 0.3218, 0.1583, 0.1795, 0.4355, 0.1795, 0.4307, 0.2123, 0.4307, 0.2123, 0.4355, 0.3594, 0.3746, 0.3922, 0.3746, 0.3922, 0.4081, 0.3594, 0.4081, 0.3151, 0.1979, 0.3376, 0.1734, 0.3501, 0.1706, 0.3525, 0.1685, 0.3532, 0.1388, 0.3633, 0.1392, 0.3633, 0.1856, 0.3324, 0.1927, 0.3199, 0.1998, 0.2876, 0.4389, 0.2548, 0.4389, 0.2548, 0.4135, 0.2876, 0.4135, 0.2876, 0.4135, 0.2548, 0.4135, 0.2548, 0.4089, 0.2876, 0.4089, 0.2876, 0.4089, 0.2548, 0.4089, 0.2548, 0.3991, 0.2876, 0.3991, 0.1527, 0.3766, 0.1527, 0.3435, 0.1551, 0.3435, 0.1551, 0.3766, 0.1551, 0.3766, 0.1551, 0.3435, 0.1676, 0.3435, 0.1676, 0.3766, 0.1676, 0.3766, 0.1676, 0.3435, 0.17, 0.3435, 0.17, 0.3766, 0.4389, 0.4497, 0.4389, 0.4166, 0.4682, 0.4166, 0.4682, 0.4497, 0.2123, 0.4307, 0.1795, 0.4307, 0.1795, 0.418, 0.2123, 0.418, 0.2123, 0.418, 0.1795, 0.418, 0.1795, 0.3868, 0.2123, 0.3868, 0.3594, 0.4193, 0.3922, 0.4193, 0.3922, 0.4482, 0.3594, 0.4482, 0.3594, 0.4081, 0.3922, 0.4081, 0.3922, 0.4193, 0.3594, 0.4193, 0.2316, 0.3163, 0.2481, 0.3163, 0.248, 0.3931, 0.2314, 0.3883, 0.1692, 0.3384, 0.1527, 0.3384, 0.1527, 0.3005, 0.1692, 0.3005, 0.4241, 0.1295, 0.4406, 0.1246, 0.4407, 0.2014, 0.4242, 0.2015, 0.2637, 0.2116, 0.3012, 0.2116, 0.3012, 0.2832, 0.2637, 0.2832, 0.3923, 0.9602, 0.3558, 0.9602, 0.3558, 0.7953, 0.3923, 0.7953, 0.4242, 0.2015, 0.4407, 0.2014, 0.4407, 0.2223, 0.4163, 0.2224, 0.2481, 0.3163, 0.2316, 0.3163, 0.2237, 0.2954, 0.2481, 0.2954, 0.2637, 0.2832, 0.3012, 0.2832, 0.3102, 0.3048, 0.2548, 0.3048, 0.4071, 0.2867, 0.4071, 0.2308, 0.4123, 0.2375, 0.4123, 0.28, 0.2165, 0.7041, 0.2992, 0.7041, 0.2992, 0.869, 0.2165, 0.869, 0.458, 0.8606, 0.4215, 0.8606, 0.4215, 0.6957, 0.458, 0.6957, 0.4123, 0.2375, 0.4315, 0.2375, 0.4315, 0.28, 0.4123, 0.28, 0.4315, 0.2867, 0.4071, 0.2867, 0.4123, 0.28, 0.4315, 0.28, 0.4071, 0.2308, 0.4315, 0.2308, 0.4315, 0.2375, 0.4123, 0.2375, 0.2413, 0.442, 0.2349, 0.4539, 0.2413, 0.4658, 0.218, 0.4658, 0.218, 0.442, 0.1795, 0.4643, 0.1795, 0.4406, 0.2028, 0.4406, 0.1964, 0.4524, 0.2028, 0.4643, 0.4628, 0.2918, 0.4628, 0.3037, 0.4442, 0.3037, 0.4442, 0.2918, 0.4442, 0.3037, 0.4628, 0.3037, 0.4628, 0.3155, 0.4442, 0.3155])
me_cube.materials.append(mat_material_weapon_lasergun_metal)
me_cube.materials.append(mat_material_weapon_lasergun_metal_2)
me_cube.materials.append(mat_material_weapon_lasergun_leather)
me_cube.materials.append(mat_material_weapon_lasergun_emissive)
me_cube.use_remesh_preserve_volume = False
me_cube.use_remesh_preserve_attributes = False
me_cube.use_mirror_vertex_groups = False
me_cube.update()
arm_armature = bpy.data.armatures.new('Armature')  # bones are not reproduced

# ---- objects
ob_mesh = bpy.data.objects.new('mesh', me_cube)
ob_weapon_rig = bpy.data.objects.new('weapon_rig', arm_armature)

# ---- transforms, parenting, visibility, modifiers, constraints
ob_mesh.parent = ob_weapon_rig
ob_mesh.location = (0.0, 0.0, 0.0)
ob_mesh.lock_rotations_4d = False
ob_mesh.empty_display_type = 'ARROWS'
ob_mesh.lineart.crease_threshold = 0.0
_vg = ob_mesh.vertex_groups.new(name='weapon_handle')
_vg.add([0, 1, 2, 3, 4, 5, 6, 7, 8, 9, 10, 11, 12, 13, 14, 15, 16, 17, 18, 19, 20, 21, 22, 23, 24, 25, 26, 27, 28, 29, 30, 31, 32, 33, 34, 35, 36, 37, 38, 39, 40, 41, 42, 43, 44, 45, 46, 47, 48, 49, 50, 51, 52, 53, 54, 55, 56, 57, 58, 59, 60, 61, 62, 63, 64, 65, 66, 67, 68, 69, 70, 71, 72, 73, 74, 75, 76, 77, 78, 79, 80, 81, 82, 83, 84, 85, 86, 87, 88, 89, 90, 91, 92, 93, 94, 95, 96, 97, 98, 99, 100, 101, 102, 103, 104, 105, 106, 107, 108, 109, 110, 111, 112, 113, 114, 115, 116, 117, 118, 119, 120, 121, 122, 123, 124, 125, 126, 127, 128, 129, 130, 131, 132, 133, 134, 135, 136, 137, 138, 139, 140, 141, 142, 143, 144, 145, 146, 147, 148, 149, 150, 151, 152, 153, 154, 155, 156, 157, 158, 159, 160, 161, 162, 163, 164, 165, 166, 167, 168, 169, 170, 171, 172, 173, 174, 175, 176, 177, 178, 179, 180, 181, 182, 183, 184, 185, 186, 187, 188, 189, 190, 191, 192, 193, 194, 195, 196, 197, 198, 199, 200, 201, 202, 203, 204, 205, 206, 207, 208, 209, 210, 211, 212, 213, 214, 215, 216, 217, 218, 219, 220, 221, 222, 223, 224, 225, 226, 227, 228, 229, 230, 231, 232, 233, 234, 235, 236, 237, 238, 239, 240, 241, 242, 243, 244, 245, 246, 247, 248, 249, 250, 251, 252, 253, 254, 255, 256, 257, 258, 259, 260, 261, 262, 263, 264, 265, 266, 267, 268, 269, 270, 271, 272, 273, 274, 275, 276, 277, 278, 279, 280, 281, 282, 283, 284, 285, 286, 287, 288, 289, 290, 291, 292, 293, 294, 295, 296, 297, 298, 299, 300, 301, 302, 303, 304, 305, 306], 1.0, 'REPLACE')
_m = ob_mesh.modifiers.new('Armature', 'ARMATURE')
_m.object = ob_weapon_rig
ob_weapon_rig.location = (0.0, 0.0, 0.0)

# ---- collection membership
col_collection.objects.link(ob_mesh)
col_collection.objects.link(ob_weapon_rig)

# ---- scene / render settings (as saved in the file)
scene.frame_start = 1; scene.frame_end = 250; scene.frame_set(45)
scene.render.engine = 'BLENDER_EEVEE_NEXT'
scene.cycles.sampling_pattern = 'TABULATED_SOBOL'
scene.cycles.use_light_tree = False
scene.view_settings.view_transform = 'Filmic'
bpy.context.view_layer.update()

# ---- added for rendering (the .blend has no active camera and no usable light): camera, sun
cam_auto = bpy.data.cameras.new('AutoCamera')
cam_auto.lens = 50.0
cam_auto.sensor_width = 36.0
cam_auto.clip_end = 1000.0
ob_auto_camera = bpy.data.objects.new('AutoCamera', cam_auto)
scene.collection.objects.link(ob_auto_camera)
ob_auto_camera.location = (4.46548, -5.36085, 4.70868)
ob_auto_camera.rotation_euler = (1.09748, -7.21219e-08, 0.694738)
scene.camera = ob_auto_camera
light_auto_sun = bpy.data.lights.new('AutoSun', 'SUN')
light_auto_sun.energy = 3.0
light_auto_sun.angle = 0.0523599
ob_auto_sun = bpy.data.objects.new('AutoSun', light_auto_sun)
scene.collection.objects.link(ob_auto_sun)
ob_auto_sun.rotation_euler = (0.872665, 0.174533, 0.523599)
bpy.context.view_layer.update()
